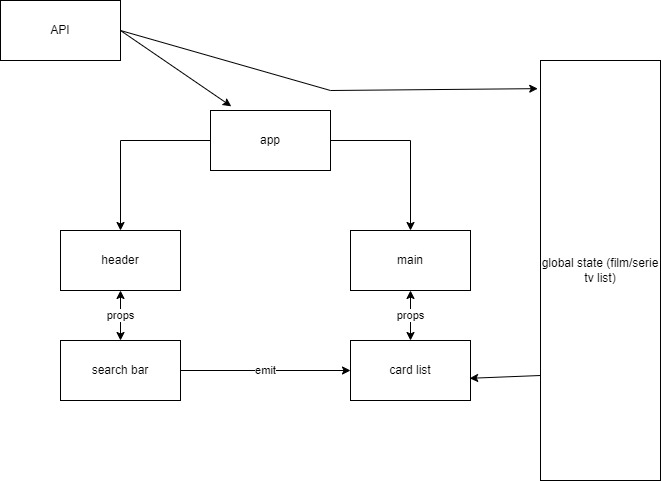

The diagram above was exported from draw.io. Its source (the exported page's mxGraphModel, read from the mxfile embedded in the PNG):
<mxGraphModel dx="1050" dy="573" grid="1" gridSize="10" guides="1" tooltips="1" connect="1" arrows="1" fold="1" page="1" pageScale="1" pageWidth="827" pageHeight="1169" math="0" shadow="0">
  <root>
    <mxCell id="0" />
    <mxCell id="1" parent="0" />
    <mxCell id="TKB-41Sl4O5bZIgVYWtO-1" value="app" style="rounded=0;whiteSpace=wrap;html=1;" vertex="1" parent="1">
      <mxGeometry x="330" y="130" width="120" height="60" as="geometry" />
    </mxCell>
    <mxCell id="TKB-41Sl4O5bZIgVYWtO-2" value="header" style="rounded=0;whiteSpace=wrap;html=1;" vertex="1" parent="1">
      <mxGeometry x="180" y="250" width="120" height="60" as="geometry" />
    </mxCell>
    <mxCell id="TKB-41Sl4O5bZIgVYWtO-3" value="main" style="rounded=0;whiteSpace=wrap;html=1;" vertex="1" parent="1">
      <mxGeometry x="470" y="250" width="120" height="60" as="geometry" />
    </mxCell>
    <mxCell id="TKB-41Sl4O5bZIgVYWtO-4" value="API" style="rounded=0;whiteSpace=wrap;html=1;" vertex="1" parent="1">
      <mxGeometry x="120" y="20" width="120" height="60" as="geometry" />
    </mxCell>
    <mxCell id="TKB-41Sl4O5bZIgVYWtO-5" value="" style="endArrow=classic;html=1;rounded=0;exitX=0;exitY=0.5;exitDx=0;exitDy=0;entryX=0.5;entryY=0;entryDx=0;entryDy=0;" edge="1" parent="1" source="TKB-41Sl4O5bZIgVYWtO-1" target="TKB-41Sl4O5bZIgVYWtO-2">
      <mxGeometry width="50" height="50" relative="1" as="geometry">
        <mxPoint x="390" y="320" as="sourcePoint" />
        <mxPoint x="440" y="270" as="targetPoint" />
        <Array as="points">
          <mxPoint x="240" y="160" />
        </Array>
      </mxGeometry>
    </mxCell>
    <mxCell id="TKB-41Sl4O5bZIgVYWtO-6" value="" style="endArrow=classic;html=1;rounded=0;entryX=0.5;entryY=0;entryDx=0;entryDy=0;exitX=1;exitY=0.5;exitDx=0;exitDy=0;" edge="1" parent="1" source="TKB-41Sl4O5bZIgVYWtO-1" target="TKB-41Sl4O5bZIgVYWtO-3">
      <mxGeometry width="50" height="50" relative="1" as="geometry">
        <mxPoint x="390" y="320" as="sourcePoint" />
        <mxPoint x="440" y="270" as="targetPoint" />
        <Array as="points">
          <mxPoint x="530" y="160" />
        </Array>
      </mxGeometry>
    </mxCell>
    <mxCell id="TKB-41Sl4O5bZIgVYWtO-7" value="card list" style="rounded=0;whiteSpace=wrap;html=1;" vertex="1" parent="1">
      <mxGeometry x="470" y="360" width="120" height="60" as="geometry" />
    </mxCell>
    <mxCell id="TKB-41Sl4O5bZIgVYWtO-9" value="props" style="endArrow=classic;startArrow=classic;html=1;rounded=0;exitX=0.5;exitY=0;exitDx=0;exitDy=0;entryX=0.5;entryY=1;entryDx=0;entryDy=0;" edge="1" parent="1" source="TKB-41Sl4O5bZIgVYWtO-7" target="TKB-41Sl4O5bZIgVYWtO-3">
      <mxGeometry width="50" height="50" relative="1" as="geometry">
        <mxPoint x="390" y="320" as="sourcePoint" />
        <mxPoint x="440" y="270" as="targetPoint" />
      </mxGeometry>
    </mxCell>
    <mxCell id="TKB-41Sl4O5bZIgVYWtO-10" value="search bar" style="rounded=0;whiteSpace=wrap;html=1;" vertex="1" parent="1">
      <mxGeometry x="180" y="360" width="120" height="60" as="geometry" />
    </mxCell>
    <mxCell id="TKB-41Sl4O5bZIgVYWtO-11" value="props" style="endArrow=classic;startArrow=classic;html=1;rounded=0;exitX=0.5;exitY=0;exitDx=0;exitDy=0;" edge="1" parent="1" source="TKB-41Sl4O5bZIgVYWtO-10" target="TKB-41Sl4O5bZIgVYWtO-2">
      <mxGeometry width="50" height="50" relative="1" as="geometry">
        <mxPoint x="390" y="320" as="sourcePoint" />
        <mxPoint x="440" y="270" as="targetPoint" />
      </mxGeometry>
    </mxCell>
    <mxCell id="TKB-41Sl4O5bZIgVYWtO-12" value="global state (film/serie tv list)" style="rounded=0;whiteSpace=wrap;html=1;" vertex="1" parent="1">
      <mxGeometry x="660" y="80" width="120" height="420" as="geometry" />
    </mxCell>
    <mxCell id="TKB-41Sl4O5bZIgVYWtO-13" value="" style="endArrow=classic;html=1;rounded=0;exitX=1;exitY=0.5;exitDx=0;exitDy=0;entryX=0.173;entryY=-0.07;entryDx=0;entryDy=0;entryPerimeter=0;" edge="1" parent="1" source="TKB-41Sl4O5bZIgVYWtO-4" target="TKB-41Sl4O5bZIgVYWtO-1">
      <mxGeometry width="50" height="50" relative="1" as="geometry">
        <mxPoint x="390" y="320" as="sourcePoint" />
        <mxPoint x="440" y="270" as="targetPoint" />
      </mxGeometry>
    </mxCell>
    <mxCell id="TKB-41Sl4O5bZIgVYWtO-14" value="" style="endArrow=classic;html=1;rounded=0;exitX=1;exitY=0.5;exitDx=0;exitDy=0;entryX=-0.023;entryY=0.067;entryDx=0;entryDy=0;entryPerimeter=0;" edge="1" parent="1" source="TKB-41Sl4O5bZIgVYWtO-4" target="TKB-41Sl4O5bZIgVYWtO-12">
      <mxGeometry width="50" height="50" relative="1" as="geometry">
        <mxPoint x="390" y="210" as="sourcePoint" />
        <mxPoint x="440" y="160" as="targetPoint" />
        <Array as="points">
          <mxPoint x="450" y="110" />
        </Array>
      </mxGeometry>
    </mxCell>
    <mxCell id="TKB-41Sl4O5bZIgVYWtO-16" value="" style="endArrow=classic;html=1;rounded=0;exitX=0;exitY=0.75;exitDx=0;exitDy=0;entryX=0.993;entryY=0.63;entryDx=0;entryDy=0;entryPerimeter=0;" edge="1" parent="1" source="TKB-41Sl4O5bZIgVYWtO-12" target="TKB-41Sl4O5bZIgVYWtO-7">
      <mxGeometry width="50" height="50" relative="1" as="geometry">
        <mxPoint x="370" y="360" as="sourcePoint" />
        <mxPoint x="420" y="310" as="targetPoint" />
      </mxGeometry>
    </mxCell>
    <mxCell id="TKB-41Sl4O5bZIgVYWtO-17" value="emit" style="endArrow=classic;html=1;rounded=0;exitX=1;exitY=0.5;exitDx=0;exitDy=0;entryX=0;entryY=0.5;entryDx=0;entryDy=0;" edge="1" parent="1" source="TKB-41Sl4O5bZIgVYWtO-10" target="TKB-41Sl4O5bZIgVYWtO-7">
      <mxGeometry width="50" height="50" relative="1" as="geometry">
        <mxPoint x="370" y="400" as="sourcePoint" />
        <mxPoint x="420" y="350" as="targetPoint" />
      </mxGeometry>
    </mxCell>
  </root>
</mxGraphModel>